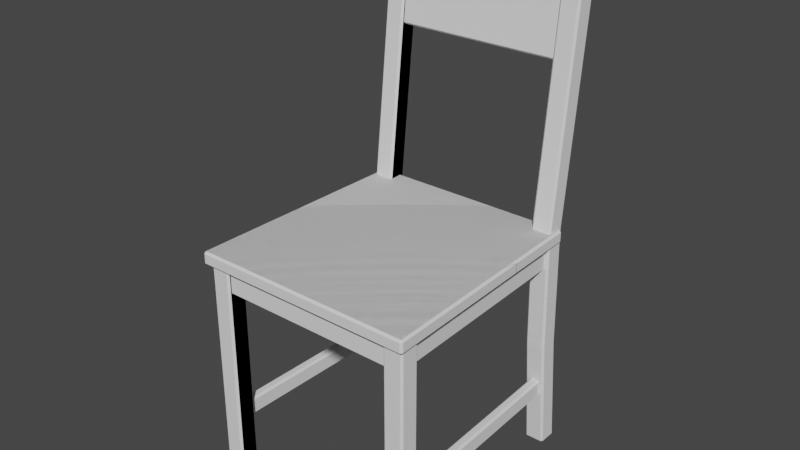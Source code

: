 # Source: chair-box.blend  (saved by Blender 2.80.41; exported with 4.5.12 LTS)
import bpy
from mathutils import Matrix  # noqa: F401  (used for matrix-valued properties, if any)

bpy.ops.wm.read_factory_settings(use_empty=True)
scene = bpy.context.scene
scene.name = 'Scene'

# ---- collections
col_collection_2 = bpy.data.collections.new('Collection 2'); scene.collection.children.link(col_collection_2)
col_collection_2_001 = bpy.data.collections.new('Collection 2.001'); scene.collection.children.link(col_collection_2_001)

# ---- world
world_world = bpy.data.worlds.new('World'); scene.world = world_world
world_world.color = (0.05088, 0.05088, 0.05088)
world_world.use_sun_shadow = False
world_world.sun_shadow_jitter_overblur = 0.0

# ---- meshes
me_cube_024 = bpy.data.meshes.new('Cube.024')
me_cube_024.from_pydata([(-0.02, 0.004989, -0.5), (-0.02, 0.03623, 0.5), (-0.02, 0.04499, -0.5), (-0.02, 0.07623, 0.5), (0.02, 0.004989, -0.5), (0.02, 0.03623, 0.5), (0.02, 0.04499, -0.5), (0.02, 0.07623, 0.5), (-0.02, -0.02, -0.02143), (-0.02, 0.02, -0.02143), (0.02, 0.02, -0.02143), (0.02, -0.02, -0.02143), (-0.02, 0.02, -0.04554), (0.02, 0.02, -0.04554), (0.02, -0.02, -0.04554), (-0.02, -0.02, -0.04554), (-0.02, 0.02535, -0.2656), (0.02, 0.02535, -0.2656), (0.02, -0.01465, -0.2656), (-0.02, -0.01465, -0.2656)], [], [(8, 1, 3, 9), (9, 3, 7, 10), (10, 7, 5, 11), (11, 5, 1, 8), (2, 6, 4, 0), (7, 3, 1, 5), (14, 11, 8, 15), (13, 10, 11, 14), (12, 9, 10, 13), (15, 8, 9, 12), (19, 15, 12, 16), (16, 12, 13, 17), (17, 13, 14, 18), (18, 14, 15, 19), (4, 18, 19, 0), (6, 17, 18, 4), (2, 16, 17, 6), (0, 19, 16, 2)])
_uv = me_cube_024.uv_layers.new(name='UVMap')
_uv.uv.foreach_set('vector', [0.4946, 0.0, 0.625, 0.0, 0.625, 0.25, 0.4946, 0.25, 0.4946, 0.25, 0.625, 0.25, 0.625, 0.5, 0.4946, 0.5, 0.4946, 0.5, 0.625, 0.5, 0.625, 0.75, 0.4946, 0.75, 0.4946, 0.75, 0.625, 0.75, 0.625, 1.0, 0.4946, 1.0, 0.125, 0.5, 0.375, 0.5, 0.375, 0.75, 0.125, 0.75, 0.625, 0.5, 0.875, 0.5, 0.875, 0.75, 0.625, 0.75, 0.4886, 0.75, 0.4946, 0.75, 0.4946, 1.0, 0.4886, 1.0, 0.4886, 0.5, 0.4946, 0.5, 0.4946, 0.75, 0.4886, 0.75, 0.4886, 0.25, 0.4946, 0.25, 0.4946, 0.5, 0.4886, 0.5, 0.4886, 0.0, 0.4946, 0.0, 0.4946, 0.25, 0.4886, 0.25, 0.4336, 0.0, 0.4886, 0.0, 0.4886, 0.25, 0.4336, 0.25, 0.4336, 0.25, 0.4886, 0.25, 0.4886, 0.5, 0.4336, 0.5, 0.4336, 0.5, 0.4886, 0.5, 0.4886, 0.75, 0.4336, 0.75, 0.4336, 0.75, 0.4886, 0.75, 0.4886, 1.0, 0.4336, 1.0, 0.375, 0.75, 0.4336, 0.75, 0.4336, 1.0, 0.375, 1.0, 0.375, 0.5, 0.4336, 0.5, 0.4336, 0.75, 0.375, 0.75, 0.375, 0.25, 0.4336, 0.25, 0.4336, 0.5, 0.375, 0.5, 0.375, 0.0, 0.4336, 0.0, 0.4336, 0.25, 0.375, 0.25])
me_cube_024.use_remesh_preserve_volume = False
me_cube_024.use_remesh_preserve_attributes = False
me_cube_024.use_mirror_vertex_groups = False
me_cube_024.update()
me_cube_025 = bpy.data.meshes.new('Cube.025')
me_cube_025.from_pydata([(0.1781, -0.2256, 0.0002555), (0.1781, -0.2256, 0.4603), (0.1781, -0.1856, 0.0002555), (0.1781, -0.1856, 0.4603), (0.2181, -0.2256, 0.0002555), (0.2181, -0.2256, 0.4603), (0.2181, -0.1856, 0.0002555), (0.2181, -0.1856, 0.4603)], [], [(0, 1, 3, 2), (2, 3, 7, 6), (6, 7, 5, 4), (4, 5, 1, 0), (2, 6, 4, 0), (7, 3, 1, 5)])
_uv = me_cube_025.uv_layers.new(name='UVMap')
_uv.uv.foreach_set('vector', [0.375, 0.0, 0.625, 0.0, 0.625, 0.25, 0.375, 0.25, 0.375, 0.25, 0.625, 0.25, 0.625, 0.5, 0.375, 0.5, 0.375, 0.5, 0.625, 0.5, 0.625, 0.75, 0.375, 0.75, 0.375, 0.75, 0.625, 0.75, 0.625, 1.0, 0.375, 1.0, 0.125, 0.5, 0.375, 0.5, 0.375, 0.75, 0.125, 0.75, 0.625, 0.5, 0.875, 0.5, 0.875, 0.75, 0.625, 0.75])
me_cube_025.use_remesh_preserve_volume = False
me_cube_025.use_remesh_preserve_attributes = False
me_cube_025.use_mirror_vertex_groups = False
me_cube_025.update()
me_cube_026 = bpy.data.meshes.new('Cube.026')
me_cube_026.from_pydata([(-0.02, -0.02, -0.23), (-0.02, -0.02, 0.23), (-0.02, 0.02, -0.23), (-0.02, 0.02, 0.23), (0.02, -0.02, -0.23), (0.02, -0.02, 0.23), (0.02, 0.02, -0.23), (0.02, 0.02, 0.23)], [], [(0, 1, 3, 2), (2, 3, 7, 6), (6, 7, 5, 4), (4, 5, 1, 0), (2, 6, 4, 0), (7, 3, 1, 5)])
_uv = me_cube_026.uv_layers.new(name='UVMap')
_uv.uv.foreach_set('vector', [0.375, 0.0, 0.625, 0.0, 0.625, 0.25, 0.375, 0.25, 0.375, 0.25, 0.625, 0.25, 0.625, 0.5, 0.375, 0.5, 0.375, 0.5, 0.625, 0.5, 0.625, 0.75, 0.375, 0.75, 0.375, 0.75, 0.625, 0.75, 0.625, 1.0, 0.375, 1.0, 0.125, 0.5, 0.375, 0.5, 0.375, 0.75, 0.125, 0.75, 0.625, 0.5, 0.875, 0.5, 0.875, 0.75, 0.625, 0.75])
me_cube_026.use_remesh_preserve_volume = False
me_cube_026.use_remesh_preserve_attributes = False
me_cube_026.use_mirror_vertex_groups = False
me_cube_026.update()
me_cube_027 = bpy.data.meshes.new('Cube.027')
me_cube_027.from_pydata([(0.1689, 0.2272, 0.0001319), (0.1689, 0.2585, 1.0), (0.1689, 0.2672, 0.0001319), (0.1689, 0.2985, 1.0), (0.2089, 0.2272, 0.0001319), (0.2089, 0.2585, 1.0), (0.2089, 0.2672, 0.0001319), (0.2089, 0.2985, 1.0), (0.1689, 0.2023, 0.4787), (0.1689, 0.2423, 0.4787), (0.2089, 0.2423, 0.4787), (0.2089, 0.2023, 0.4787), (0.1689, 0.2423, 0.4546), (0.2089, 0.2423, 0.4546), (0.2089, 0.2023, 0.4546), (0.1689, 0.2023, 0.4546), (0.1689, 0.2476, 0.2345), (0.2089, 0.2476, 0.2345), (0.2089, 0.2076, 0.2345), (0.1689, 0.2076, 0.2345)], [], [(8, 1, 3, 9), (9, 3, 7, 10), (10, 7, 5, 11), (11, 5, 1, 8), (2, 6, 4, 0), (7, 3, 1, 5), (14, 11, 8, 15), (13, 10, 11, 14), (12, 9, 10, 13), (15, 8, 9, 12), (19, 15, 12, 16), (16, 12, 13, 17), (17, 13, 14, 18), (18, 14, 15, 19), (4, 18, 19, 0), (6, 17, 18, 4), (2, 16, 17, 6), (0, 19, 16, 2)])
_uv = me_cube_027.uv_layers.new(name='UVMap')
_uv.uv.foreach_set('vector', [0.4946, 0.0, 0.625, 0.0, 0.625, 0.25, 0.4946, 0.25, 0.4946, 0.25, 0.625, 0.25, 0.625, 0.5, 0.4946, 0.5, 0.4946, 0.5, 0.625, 0.5, 0.625, 0.75, 0.4946, 0.75, 0.4946, 0.75, 0.625, 0.75, 0.625, 1.0, 0.4946, 1.0, 0.125, 0.5, 0.375, 0.5, 0.375, 0.75, 0.125, 0.75, 0.625, 0.5, 0.875, 0.5, 0.875, 0.75, 0.625, 0.75, 0.4886, 0.75, 0.4946, 0.75, 0.4946, 1.0, 0.4886, 1.0, 0.4886, 0.5, 0.4946, 0.5, 0.4946, 0.75, 0.4886, 0.75, 0.4886, 0.25, 0.4946, 0.25, 0.4946, 0.5, 0.4886, 0.5, 0.4886, 0.0, 0.4946, 0.0, 0.4946, 0.25, 0.4886, 0.25, 0.4336, 0.0, 0.4886, 0.0, 0.4886, 0.25, 0.4336, 0.25, 0.4336, 0.25, 0.4886, 0.25, 0.4886, 0.5, 0.4336, 0.5, 0.4336, 0.5, 0.4886, 0.5, 0.4886, 0.75, 0.4336, 0.75, 0.4336, 0.75, 0.4886, 0.75, 0.4886, 1.0, 0.4336, 1.0, 0.375, 0.75, 0.4336, 0.75, 0.4336, 1.0, 0.375, 1.0, 0.375, 0.5, 0.4336, 0.5, 0.4336, 0.75, 0.375, 0.75, 0.375, 0.25, 0.4336, 0.25, 0.4336, 0.5, 0.375, 0.5, 0.375, 0.0, 0.4336, 0.0, 0.4336, 0.25, 0.375, 0.25])
me_cube_027.use_remesh_preserve_volume = False
me_cube_027.use_remesh_preserve_attributes = False
me_cube_027.use_mirror_vertex_groups = False
me_cube_027.update()
me_cube_028 = bpy.data.meshes.new('Cube.028')
me_cube_028.from_pydata([(-0.225, -0.235, 0.4534), (-0.225, -0.235, 0.48), (-0.2118, 0.235, 0.4534), (-0.2118, 0.235, 0.48), (0.225, -0.235, 0.4534), (0.225, -0.235, 0.48), (0.2118, 0.235, 0.4534), (0.2118, 0.235, 0.48)], [], [(0, 1, 3, 2), (2, 3, 7, 6), (6, 7, 5, 4), (4, 5, 1, 0), (2, 6, 4, 0), (7, 3, 1, 5)])
_uv = me_cube_028.uv_layers.new(name='UVMap')
_uv.uv.foreach_set('vector', [0.375, 0.0, 0.625, 0.0, 0.625, 0.25, 0.375, 0.25, 0.375, 0.25, 0.625, 0.25, 0.625, 0.5, 0.375, 0.5, 0.375, 0.5, 0.625, 0.5, 0.625, 0.75, 0.375, 0.75, 0.375, 0.75, 0.625, 0.75, 0.625, 1.0, 0.375, 1.0, 0.125, 0.5, 0.375, 0.5, 0.375, 0.75, 0.125, 0.75, 0.625, 0.5, 0.875, 0.5, 0.875, 0.75, 0.625, 0.75])
me_cube_028.use_remesh_preserve_volume = False
me_cube_028.use_remesh_preserve_attributes = False
me_cube_028.use_mirror_vertex_groups = False
me_cube_028.update()
me_cube_029 = bpy.data.meshes.new('Cube.029')
me_cube_029.from_pydata([(-0.1867, -0.0141, 0.8453), (-0.1867, -0.0141, 0.8986), (-0.1758, 0.0141, 0.8453), (-0.1758, 0.0141, 0.8986), (0.1867, -0.0141, 0.8453), (0.1867, -0.0141, 0.8986), (0.1758, 0.0141, 0.8453), (0.1758, 0.0141, 0.8986)], [], [(0, 1, 3, 2), (2, 3, 7, 6), (6, 7, 5, 4), (4, 5, 1, 0), (2, 6, 4, 0), (7, 3, 1, 5)])
_uv = me_cube_029.uv_layers.new(name='UVMap')
_uv.uv.foreach_set('vector', [0.375, 0.0, 0.625, 0.0, 0.625, 0.25, 0.375, 0.25, 0.375, 0.25, 0.625, 0.25, 0.625, 0.5, 0.375, 0.5, 0.375, 0.5, 0.625, 0.5, 0.625, 0.75, 0.375, 0.75, 0.375, 0.75, 0.625, 0.75, 0.625, 1.0, 0.375, 1.0, 0.125, 0.5, 0.375, 0.5, 0.375, 0.75, 0.125, 0.75, 0.625, 0.5, 0.875, 0.5, 0.875, 0.75, 0.625, 0.75])
me_cube_029.use_remesh_preserve_volume = False
me_cube_029.use_remesh_preserve_attributes = False
me_cube_029.use_mirror_vertex_groups = False
me_cube_029.update()
me_cube_030 = bpy.data.meshes.new('Cube.030')
me_cube_030.from_pydata([(-0.1867, -0.0141, 0.8453), (-0.1867, -0.0141, 0.8986), (-0.1758, 0.0141, 0.8453), (-0.1758, 0.0141, 0.8986), (0.1867, -0.0141, 0.8453), (0.1867, -0.0141, 0.8986), (0.1758, 0.0141, 0.8453), (0.1758, 0.0141, 0.8986)], [], [(0, 1, 3, 2), (2, 3, 7, 6), (6, 7, 5, 4), (4, 5, 1, 0), (2, 6, 4, 0), (7, 3, 1, 5)])
_uv = me_cube_030.uv_layers.new(name='UVMap')
_uv.uv.foreach_set('vector', [0.375, 0.0, 0.625, 0.0, 0.625, 0.25, 0.375, 0.25, 0.375, 0.25, 0.625, 0.25, 0.625, 0.5, 0.375, 0.5, 0.375, 0.5, 0.625, 0.5, 0.625, 0.75, 0.375, 0.75, 0.375, 0.75, 0.625, 0.75, 0.625, 1.0, 0.375, 1.0, 0.125, 0.5, 0.375, 0.5, 0.375, 0.75, 0.125, 0.75, 0.625, 0.5, 0.875, 0.5, 0.875, 0.75, 0.625, 0.75])
me_cube_030.use_remesh_preserve_volume = False
me_cube_030.use_remesh_preserve_attributes = False
me_cube_030.use_mirror_vertex_groups = False
me_cube_030.update()
me_cube_031 = bpy.data.meshes.new('Cube.031')
me_cube_031.from_pydata([(-0.1867, -0.02204, -0.07805), (-0.1867, -0.005734, 0.08089), (-0.1758, 0.006015, -0.08092), (-0.1758, 0.02232, 0.07801), (0.1867, -0.02204, -0.07805), (0.1867, -0.005734, 0.08089), (0.1758, 0.006015, -0.08092), (0.1758, 0.02232, 0.07801)], [], [(0, 1, 3, 2), (2, 3, 7, 6), (6, 7, 5, 4), (4, 5, 1, 0), (2, 6, 4, 0), (7, 3, 1, 5)])
_uv = me_cube_031.uv_layers.new(name='UVMap')
_uv.uv.foreach_set('vector', [0.375, 0.0, 0.625, 0.0, 0.625, 0.25, 0.375, 0.25, 0.375, 0.25, 0.625, 0.25, 0.625, 0.5, 0.375, 0.5, 0.375, 0.5, 0.625, 0.5, 0.625, 0.75, 0.375, 0.75, 0.375, 0.75, 0.625, 0.75, 0.625, 1.0, 0.375, 1.0, 0.125, 0.5, 0.375, 0.5, 0.375, 0.75, 0.125, 0.75, 0.625, 0.5, 0.875, 0.5, 0.875, 0.75, 0.625, 0.75])
me_cube_031.use_remesh_preserve_volume = False
me_cube_031.use_remesh_preserve_attributes = False
me_cube_031.use_mirror_vertex_groups = False
me_cube_031.update()
me_cube_032 = bpy.data.meshes.new('Cube.032')
me_cube_032.from_pydata([(0.01968, -0.2151, 0.8453), (0.01968, -0.2151, 0.8986), (-0.008844, -0.2032, 0.8453), (-0.008844, -0.2032, 0.8986), (0.008518, 0.2158, 0.8453), (0.008518, 0.2158, 0.8986), (-0.01935, 0.2025, 0.8453), (-0.01935, 0.2025, 0.8986)], [], [(0, 1, 3, 2), (2, 3, 7, 6), (6, 7, 5, 4), (4, 5, 1, 0), (2, 6, 4, 0), (7, 3, 1, 5)])
_uv = me_cube_032.uv_layers.new(name='UVMap')
_uv.uv.foreach_set('vector', [0.375, 0.0, 0.625, 0.0, 0.625, 0.25, 0.375, 0.25, 0.375, 0.25, 0.625, 0.25, 0.625, 0.5, 0.375, 0.5, 0.375, 0.5, 0.625, 0.5, 0.625, 0.75, 0.375, 0.75, 0.375, 0.75, 0.625, 0.75, 0.625, 1.0, 0.375, 1.0, 0.125, 0.5, 0.375, 0.5, 0.375, 0.75, 0.125, 0.75, 0.625, 0.5, 0.875, 0.5, 0.875, 0.75, 0.625, 0.75])
me_cube_032.use_remesh_preserve_volume = False
me_cube_032.use_remesh_preserve_attributes = False
me_cube_032.use_mirror_vertex_groups = False
me_cube_032.update()
me_cube_033 = bpy.data.meshes.new('Cube.033')
me_cube_033.from_pydata([(-0.01968, -0.2151, 0.8453), (-0.01968, -0.2151, 0.8986), (0.008844, -0.2032, 0.8453), (0.008844, -0.2032, 0.8986), (-0.008518, 0.2158, 0.8453), (-0.008518, 0.2158, 0.8986), (0.01935, 0.2025, 0.8453), (0.01935, 0.2025, 0.8986)], [], [(0, 1, 3, 2), (2, 3, 7, 6), (6, 7, 5, 4), (4, 5, 1, 0), (2, 6, 4, 0), (7, 3, 1, 5)])
_uv = me_cube_033.uv_layers.new(name='UVMap')
_uv.uv.foreach_set('vector', [0.375, 0.0, 0.625, 0.0, 0.625, 0.25, 0.375, 0.25, 0.375, 0.25, 0.625, 0.25, 0.625, 0.5, 0.375, 0.5, 0.375, 0.5, 0.625, 0.5, 0.625, 0.75, 0.375, 0.75, 0.375, 0.75, 0.625, 0.75, 0.625, 1.0, 0.375, 1.0, 0.125, 0.5, 0.375, 0.5, 0.375, 0.75, 0.125, 0.75, 0.625, 0.5, 0.875, 0.5, 0.875, 0.75, 0.625, 0.75])
me_cube_033.use_remesh_preserve_volume = False
me_cube_033.use_remesh_preserve_attributes = False
me_cube_033.use_mirror_vertex_groups = False
me_cube_033.update()
me_cube_034 = bpy.data.meshes.new('Cube.034')
me_cube_034.from_pydata([(0.01604, -0.231, -0.01803), (0.01604, -0.231, 0.01803), (-0.003717, -0.2184, -0.01803), (-0.003717, -0.2184, 0.01803), (0.003145, 0.232, -0.01803), (0.003145, 0.232, 0.01803), (-0.01586, 0.2174, -0.01803), (-0.01586, 0.2174, 0.01803)], [], [(0, 1, 3, 2), (2, 3, 7, 6), (6, 7, 5, 4), (4, 5, 1, 0), (2, 6, 4, 0), (7, 3, 1, 5)])
_uv = me_cube_034.uv_layers.new(name='UVMap')
_uv.uv.foreach_set('vector', [0.375, 0.0, 0.625, 0.0, 0.625, 0.25, 0.375, 0.25, 0.375, 0.25, 0.625, 0.25, 0.625, 0.5, 0.375, 0.5, 0.375, 0.5, 0.625, 0.5, 0.625, 0.75, 0.375, 0.75, 0.375, 0.75, 0.625, 0.75, 0.625, 1.0, 0.375, 1.0, 0.125, 0.5, 0.375, 0.5, 0.375, 0.75, 0.125, 0.75, 0.625, 0.5, 0.875, 0.5, 0.875, 0.75, 0.625, 0.75])
me_cube_034.use_remesh_preserve_volume = False
me_cube_034.use_remesh_preserve_attributes = False
me_cube_034.use_mirror_vertex_groups = False
me_cube_034.update()
me_cube_035 = bpy.data.meshes.new('Cube.035')
me_cube_035.from_pydata([(-0.01585, -0.231, -0.01803), (-0.01585, -0.231, 0.01803), (0.003899, -0.2184, -0.01803), (0.003899, -0.2184, 0.01803), (-0.003338, 0.2319, -0.01803), (-0.003338, 0.2319, 0.01803), (0.01568, 0.2174, -0.01803), (0.01568, 0.2174, 0.01803)], [], [(0, 1, 3, 2), (2, 3, 7, 6), (6, 7, 5, 4), (4, 5, 1, 0), (2, 6, 4, 0), (7, 3, 1, 5)])
_uv = me_cube_035.uv_layers.new(name='UVMap')
_uv.uv.foreach_set('vector', [0.375, 0.0, 0.625, 0.0, 0.625, 0.25, 0.375, 0.25, 0.375, 0.25, 0.625, 0.25, 0.625, 0.5, 0.375, 0.5, 0.375, 0.5, 0.625, 0.5, 0.625, 0.75, 0.375, 0.75, 0.375, 0.75, 0.625, 0.75, 0.625, 1.0, 0.375, 1.0, 0.125, 0.5, 0.375, 0.5, 0.375, 0.75, 0.125, 0.75, 0.625, 0.5, 0.875, 0.5, 0.875, 0.75, 0.625, 0.75])
me_cube_035.use_remesh_preserve_volume = False
me_cube_035.use_remesh_preserve_attributes = False
me_cube_035.use_mirror_vertex_groups = False
me_cube_035.update()
me_cube_010 = bpy.data.meshes.new('Cube.010')
me_cube_010.from_pydata([(0.01552, -0.209, 0.8453), (0.01957, -0.2111, 0.8493), (0.01598, -0.2136, 0.8493), (0.01957, -0.2111, 0.8946), (0.01552, -0.209, 0.8986), (0.01598, -0.2136, 0.8946), (-0.004913, -0.2005, 0.8453), (-0.005152, -0.2048, 0.8493), (-0.008948, -0.1992, 0.8493), (-0.004913, -0.2005, 0.8986), (-0.008948, -0.1992, 0.8946), (-0.005152, -0.2048, 0.8946), (0.004679, 0.2096, 0.8453), (0.00491, 0.2141, 0.8493), (0.008621, 0.2118, 0.8493), (0.004679, 0.2096, 0.8986), (0.008621, 0.2118, 0.8946), (0.00491, 0.2141, 0.8946), (-0.01528, 0.2, 0.8453), (-0.01925, 0.1985, 0.8493), (-0.01574, 0.2042, 0.8493), (-0.01528, 0.2, 0.8986), (-0.01574, 0.2042, 0.8946), (-0.01925, 0.1985, 0.8946), (-0.3951, 0.2223, 0.4459), (-0.3911, 0.2226, 0.4419), (-0.3911, 0.2183, 0.4459), (-0.3911, 0.2494, 1.438), (-0.3911, 0.2539, 1.442), (-0.3951, 0.2535, 1.438), (-0.3911, 0.2546, 0.4419), (-0.3951, 0.2543, 0.4459), (-0.3911, 0.2583, 0.4459), (-0.3951, 0.2854, 1.438), (-0.3911, 0.2859, 1.442), (-0.3911, 0.2894, 1.438), (-0.3591, 0.2226, 0.4419), (-0.3551, 0.2223, 0.4459), (-0.3591, 0.2183, 0.4459), (-0.3551, 0.2535, 1.438), (-0.3591, 0.2539, 1.442), (-0.3591, 0.2494, 1.438), (-0.3591, 0.2546, 0.4419), (-0.3591, 0.2583, 0.4459), (-0.3551, 0.2543, 0.4459), (-0.3591, 0.2894, 1.438), (-0.3591, 0.2859, 1.442), (-0.3551, 0.2854, 1.438), (-0.3951, 0.1981, 0.9245), (-0.3951, 0.1976, 0.9165), (-0.3911, 0.1936, 0.9165), (-0.3911, 0.1941, 0.9244), (-0.3951, 0.2301, 0.9245), (-0.3911, 0.2341, 0.9244), (-0.3911, 0.2336, 0.9165), (-0.3951, 0.2296, 0.9165), (-0.3591, 0.2341, 0.9244), (-0.3551, 0.2301, 0.9245), (-0.3551, 0.2296, 0.9165), (-0.3591, 0.2336, 0.9165), (-0.3551, 0.1981, 0.9245), (-0.3591, 0.1941, 0.9244), (-0.3591, 0.1936, 0.9165), (-0.3551, 0.1976, 0.9165), (-0.3911, 0.2336, 0.9004), (-0.3911, 0.2337, 0.8924), (-0.3951, 0.2297, 0.8924), (-0.3951, 0.2296, 0.9004), (-0.3551, 0.2296, 0.9004), (-0.3551, 0.2297, 0.8924), (-0.3591, 0.2337, 0.8924), (-0.3591, 0.2336, 0.9004), (-0.3591, 0.1936, 0.9004), (-0.3591, 0.1937, 0.8924), (-0.3551, 0.1977, 0.8924), (-0.3551, 0.1976, 0.9004), (-0.3911, 0.1936, 0.9004), (-0.3951, 0.1976, 0.9004), (-0.3951, 0.1977, 0.8924), (-0.3911, 0.1937, 0.8924), (-0.3951, 0.2353, 0.6723), (-0.3951, 0.2349, 0.6803), (-0.3911, 0.2389, 0.6803), (-0.3911, 0.2393, 0.6723), (-0.3591, 0.2393, 0.6723), (-0.3591, 0.2389, 0.6803), (-0.3551, 0.2349, 0.6803), (-0.3551, 0.2353, 0.6723), (-0.3551, 0.2034, 0.6723), (-0.3551, 0.2029, 0.6803), (-0.3591, 0.1989, 0.6803), (-0.3591, 0.1993, 0.6723), (-0.3951, 0.2029, 0.6803), (-0.3951, 0.2034, 0.6723), (-0.3911, 0.1993, 0.6723), (-0.3911, 0.1989, 0.6803), (-0.006994, -0.2302, 0.442), (-0.006994, -0.2342, 0.446), (-0.01099, -0.2302, 0.446), (-0.006994, -0.2342, 0.898), (-0.006994, -0.2302, 0.902), (-0.01099, -0.2302, 0.898), (-0.006994, -0.1982, 0.442), (-0.01099, -0.1982, 0.446), (-0.006994, -0.1942, 0.446), (-0.006994, -0.1982, 0.902), (-0.006994, -0.1942, 0.898), (-0.01099, -0.1982, 0.898), (0.02501, -0.2302, 0.442), (0.02901, -0.2302, 0.446), (0.02501, -0.2342, 0.446), (0.02501, -0.2302, 0.902), (0.02501, -0.2342, 0.898), (0.02901, -0.2302, 0.898), (0.02501, -0.1982, 0.442), (0.02501, -0.1942, 0.446), (0.02901, -0.1982, 0.446), (0.02501, -0.1982, 0.902), (0.02901, -0.1982, 0.898), (0.02501, -0.1942, 0.898), (-0.3997, -0.2302, 0.442), (-0.3997, -0.2342, 0.446), (-0.4037, -0.2302, 0.446), (-0.3997, -0.2342, 0.898), (-0.3997, -0.2302, 0.902), (-0.4037, -0.2302, 0.898), (-0.3997, -0.1982, 0.442), (-0.4037, -0.1982, 0.446), (-0.3997, -0.1942, 0.446), (-0.3997, -0.1982, 0.902), (-0.3997, -0.1942, 0.898), (-0.4037, -0.1982, 0.898), (-0.3677, -0.2302, 0.442), (-0.3637, -0.2302, 0.446), (-0.3677, -0.2342, 0.446), (-0.3677, -0.2302, 0.902), (-0.3677, -0.2342, 0.898), (-0.3637, -0.2302, 0.898), (-0.3677, -0.1982, 0.442), (-0.3677, -0.1942, 0.446), (-0.3637, -0.1982, 0.446), (-0.3677, -0.1982, 0.902), (-0.3637, -0.1982, 0.898), (-0.3677, -0.1942, 0.898), (-0.02293, 0.2223, 0.4459), (-0.01893, 0.2226, 0.4419), (-0.01893, 0.2183, 0.4459), (-0.01893, 0.2494, 1.438), (-0.01893, 0.2539, 1.442), (-0.02293, 0.2535, 1.438), (-0.01893, 0.2546, 0.4419), (-0.02293, 0.2543, 0.4459), (-0.01893, 0.2583, 0.4459), (-0.02293, 0.2854, 1.438), (-0.01893, 0.2859, 1.442), (-0.01893, 0.2894, 1.438), (0.01307, 0.2226, 0.4419), (0.01707, 0.2223, 0.4459), (0.01307, 0.2183, 0.4459), (0.01707, 0.2535, 1.438), (0.01307, 0.2539, 1.442), (0.01307, 0.2494, 1.438), (0.01307, 0.2546, 0.4419), (0.01307, 0.2583, 0.4459), (0.01707, 0.2543, 0.4459), (0.01307, 0.2894, 1.438), (0.01307, 0.2859, 1.442), (0.01707, 0.2854, 1.438), (-0.02293, 0.1981, 0.9245), (-0.02293, 0.1976, 0.9165), (-0.01893, 0.1936, 0.9165), (-0.01893, 0.1941, 0.9244), (-0.02293, 0.2301, 0.9245), (-0.01893, 0.2341, 0.9244), (-0.01893, 0.2336, 0.9165), (-0.02293, 0.2296, 0.9165), (0.01307, 0.2341, 0.9244), (0.01707, 0.2301, 0.9245), (0.01707, 0.2296, 0.9165), (0.01307, 0.2336, 0.9165), (0.01707, 0.1981, 0.9245), (0.01307, 0.1941, 0.9244), (0.01307, 0.1936, 0.9165), (0.01707, 0.1976, 0.9165), (-0.01893, 0.2336, 0.9004), (-0.01893, 0.2337, 0.8924), (-0.02293, 0.2297, 0.8924), (-0.02293, 0.2296, 0.9004), (0.01707, 0.2296, 0.9004), (0.01707, 0.2297, 0.8924), (0.01307, 0.2337, 0.8924), (0.01307, 0.2336, 0.9004), (0.01307, 0.1936, 0.9004), (0.01307, 0.1937, 0.8924), (0.01707, 0.1977, 0.8924), (0.01707, 0.1976, 0.9004), (-0.01893, 0.1936, 0.9004), (-0.02293, 0.1976, 0.9004), (-0.02293, 0.1977, 0.8924), (-0.01893, 0.1937, 0.8924), (-0.02293, 0.2353, 0.6723), (-0.02293, 0.2349, 0.6803), (-0.01893, 0.2389, 0.6803), (-0.01893, 0.2393, 0.6723), (0.01307, 0.2393, 0.6723), (0.01307, 0.2389, 0.6803), (0.01707, 0.2349, 0.6803), (0.01707, 0.2353, 0.6723), (0.01707, 0.2034, 0.6723), (0.01707, 0.2029, 0.6803), (0.01307, 0.1989, 0.6803), (0.01307, 0.1993, 0.6723), (-0.02293, 0.2029, 0.6803), (-0.02293, 0.2034, 0.6723), (-0.01893, 0.1993, 0.6723), (-0.01893, 0.1989, 0.6803), (-0.41, -0.2396, 0.8952), (-0.4101, -0.2436, 0.8992), (-0.414, -0.2396, 0.8992), (-0.4101, -0.2436, 0.9178), (-0.41, -0.2396, 0.9218), (-0.414, -0.2396, 0.9178), (-0.3971, 0.2224, 0.8952), (-0.4011, 0.2224, 0.8992), (-0.397, 0.2264, 0.8992), (-0.3971, 0.2224, 0.9218), (-0.397, 0.2264, 0.9178), (-0.4011, 0.2224, 0.9178), (0.03177, -0.2396, 0.8952), (0.03577, -0.2396, 0.8992), (0.03188, -0.2436, 0.8992), (0.03177, -0.2396, 0.9218), (0.03188, -0.2436, 0.9178), (0.03577, -0.2396, 0.9178), (0.01882, 0.2224, 0.8952), (0.01871, 0.2264, 0.8992), (0.02282, 0.2224, 0.8992), (0.01882, 0.2224, 0.9218), (0.02282, 0.2224, 0.9178), (0.01871, 0.2264, 0.9178), (-0.37, -0.224, 0.8453), (-0.3719, -0.228, 0.8493), (-0.3744, -0.2242, 0.8493), (-0.3719, -0.228, 0.8946), (-0.37, -0.224, 0.8986), (-0.3744, -0.2242, 0.8946), (-0.3622, -0.2038, 0.8453), (-0.3664, -0.2035, 0.8493), (-0.3609, -0.1998, 0.8493), (-0.3622, -0.2038, 0.8986), (-0.3609, -0.1998, 0.8946), (-0.3664, -0.2035, 0.8946), (-0.008211, -0.224, 0.8453), (-0.003817, -0.2242, 0.8493), (-0.006371, -0.228, 0.8493), (-0.008211, -0.224, 0.8986), (-0.006371, -0.228, 0.8946), (-0.003817, -0.2242, 0.8946), (-0.01604, -0.2038, 0.8453), (-0.0173, -0.1998, 0.8493), (-0.01186, -0.2035, 0.8493), (-0.01604, -0.2038, 0.8986), (-0.01186, -0.2035, 0.8946), (-0.0173, -0.1998, 0.8946), (-0.37, 0.1964, 0.8453), (-0.3719, 0.1924, 0.8493), (-0.3744, 0.1961, 0.8493), (-0.3719, 0.1924, 0.8946), (-0.37, 0.1964, 0.8986), (-0.3744, 0.1961, 0.8946), (-0.3622, 0.2166, 0.8453), (-0.3664, 0.2168, 0.8493), (-0.3609, 0.2206, 0.8493), (-0.3622, 0.2166, 0.8986), (-0.3609, 0.2206, 0.8946), (-0.3664, 0.2168, 0.8946), (-0.008211, 0.1964, 0.8453), (-0.003817, 0.1961, 0.8493), (-0.006371, 0.1924, 0.8493), (-0.008211, 0.1964, 0.8986), (-0.006371, 0.1924, 0.8946), (-0.003817, 0.1961, 0.8946), (-0.01604, 0.2166, 0.8453), (-0.0173, 0.2206, 0.8493), (-0.01186, 0.2168, 0.8493), (-0.01604, 0.2166, 0.8986), (-0.01186, 0.2168, 0.8946), (-0.0173, 0.2206, 0.8946), (-0.37, 0.2375, 1.229), (-0.3719, 0.2339, 1.233), (-0.3744, 0.2377, 1.233), (-0.3719, 0.2494, 1.384), (-0.37, 0.2538, 1.388), (-0.3744, 0.2531, 1.384), (-0.3622, 0.2576, 1.227), (-0.3664, 0.2583, 1.231), (-0.3609, 0.262, 1.23), (-0.3622, 0.2739, 1.386), (-0.3609, 0.2775, 1.381), (-0.3664, 0.2738, 1.382), (-0.008211, 0.2375, 1.229), (-0.003817, 0.2377, 1.233), (-0.006371, 0.2339, 1.233), (-0.008211, 0.2538, 1.388), (-0.006371, 0.2494, 1.384), (-0.003817, 0.2531, 1.384), (-0.01604, 0.2576, 1.227), (-0.0173, 0.262, 1.23), (-0.01186, 0.2583, 1.231), (-0.01604, 0.2739, 1.386), (-0.01186, 0.2738, 1.382), (-0.0173, 0.2775, 1.381), (-0.3949, -0.209, 0.8453), (-0.399, -0.2111, 0.8493), (-0.3954, -0.2136, 0.8493), (-0.399, -0.2111, 0.8946), (-0.3949, -0.209, 0.8986), (-0.3954, -0.2136, 0.8946), (-0.3745, -0.2005, 0.8453), (-0.3742, -0.2048, 0.8493), (-0.3704, -0.1992, 0.8493), (-0.3745, -0.2005, 0.8986), (-0.3704, -0.1992, 0.8946), (-0.3742, -0.2048, 0.8946), (-0.3841, 0.2096, 0.8453), (-0.3843, 0.2141, 0.8493), (-0.388, 0.2118, 0.8493), (-0.3841, 0.2096, 0.8986), (-0.388, 0.2118, 0.8946), (-0.3843, 0.2141, 0.8946), (-0.3641, 0.2, 0.8453), (-0.3601, 0.1985, 0.8493), (-0.3636, 0.2042, 0.8493), (-0.3641, 0.2, 0.8986), (-0.3636, 0.2042, 0.8946), (-0.3601, 0.1985, 0.8946), (0.01536, -0.2146, 0.5586), (0.01946, -0.218, 0.5626), (0.01619, -0.2199, 0.5626), (0.01946, -0.218, 0.5907), (0.01536, -0.2146, 0.5947), (0.01619, -0.2199, 0.5907), (0.003745, -0.2072, 0.5586), (0.003183, -0.2116, 0.5626), (-0.0003053, -0.2055, 0.5626), (0.003745, -0.2072, 0.5947), (-0.0003053, -0.2055, 0.5907), (0.003183, -0.2116, 0.5907), (0.002888, 0.2329, 0.5586), (0.003492, 0.2384, 0.5626), (0.006779, 0.2369, 0.5626), (0.002888, 0.2329, 0.5947), (0.006779, 0.2369, 0.5907), (0.003492, 0.2384, 0.5907), (-0.008284, 0.2244, 0.5586), (-0.01223, 0.2223, 0.5626), (-0.009163, 0.2288, 0.5626), (-0.008284, 0.2244, 0.5947), (-0.009163, 0.2288, 0.5907), (-0.01223, 0.2223, 0.5907), (-0.3913, -0.2146, 0.5586), (-0.3954, -0.218, 0.5626), (-0.3921, -0.2199, 0.5626), (-0.3954, -0.218, 0.5907), (-0.3913, -0.2146, 0.5947), (-0.3921, -0.2199, 0.5907), (-0.3797, -0.2072, 0.5586), (-0.3791, -0.2116, 0.5626), (-0.3756, -0.2055, 0.5626), (-0.3797, -0.2072, 0.5947), (-0.3756, -0.2055, 0.5907), (-0.3791, -0.2116, 0.5907), (-0.3792, 0.2329, 0.5586), (-0.3798, 0.2384, 0.5626), (-0.3831, 0.2369, 0.5626), (-0.3792, 0.2329, 0.5947), (-0.3831, 0.2369, 0.5907), (-0.3798, 0.2384, 0.5907), (-0.368, 0.2244, 0.5586), (-0.3641, 0.2223, 0.5626), (-0.3672, 0.2288, 0.5626), (-0.368, 0.2244, 0.5947), (-0.3672, 0.2288, 0.5907), (-0.3641, 0.2223, 0.5907)], [], [(14, 16, 3, 1), (20, 22, 17, 13), (21, 9, 4, 15), (2, 5, 11, 7), (8, 10, 23, 19), (0, 1, 2), (3, 4, 5), (6, 7, 8), (9, 10, 11), (12, 13, 14), (15, 16, 17), (18, 19, 20), (21, 22, 23), (6, 0, 2, 7), (1, 3, 5, 2), (4, 9, 11, 5), (10, 8, 7, 11), (18, 6, 8, 19), (9, 21, 23, 10), (22, 20, 19, 23), (12, 18, 20, 13), (21, 15, 17, 22), (16, 14, 13, 17), (0, 12, 14, 1), (15, 4, 3, 16), (6, 18, 12, 0), (46, 34, 28, 40), (44, 87, 88, 37), (77, 49, 55, 67), (48, 29, 33, 52), (38, 91, 94, 26), (32, 83, 84, 43), (64, 54, 59, 71), (92, 78, 66, 81), (68, 58, 63, 75), (72, 62, 50, 76), (82, 65, 70, 85), (86, 69, 74, 89), (90, 73, 79, 95), (61, 41, 27, 51), (57, 47, 39, 60), (53, 35, 45, 56), (30, 42, 36, 25), (24, 25, 26), (27, 28, 29), (30, 31, 32), (33, 34, 35), (36, 37, 38), (39, 40, 41), (42, 43, 44), (45, 46, 47), (48, 49, 50, 51), (52, 53, 54, 55), (56, 57, 58, 59), (60, 61, 62, 63), (64, 65, 66, 67), (68, 69, 70, 71), (72, 73, 74, 75), (76, 77, 78, 79), (80, 81, 82, 83), (84, 85, 86, 87), (88, 89, 90, 91), (92, 93, 94, 95), (30, 25, 24, 31), (51, 27, 29, 48), (28, 34, 33, 29), (83, 32, 31, 80), (42, 30, 32, 43), (34, 46, 45, 35), (87, 44, 43, 84), (36, 42, 44, 37), (46, 40, 39, 47), (91, 38, 37, 88), (25, 36, 38, 26), (40, 28, 27, 41), (76, 50, 49, 77), (35, 53, 52, 33), (47, 57, 56, 45), (41, 61, 60, 39), (61, 51, 50, 62), (57, 60, 63, 58), (53, 56, 59, 54), (48, 52, 55, 49), (54, 64, 67, 55), (58, 68, 71, 59), (62, 72, 75, 63), (95, 79, 78, 92), (77, 67, 66, 78), (64, 71, 70, 65), (68, 75, 74, 69), (72, 76, 79, 73), (65, 82, 81, 66), (69, 86, 85, 70), (73, 90, 89, 74), (26, 94, 93, 24), (90, 95, 94, 91), (86, 89, 88, 87), (82, 85, 84, 83), (92, 81, 80, 93), (24, 93, 80, 31), (110, 112, 99, 97), (116, 118, 113, 109), (117, 105, 100, 111), (98, 101, 107, 103), (104, 106, 119, 115), (96, 97, 98), (99, 100, 101), (102, 103, 104), (105, 106, 107), (108, 109, 110), (111, 112, 113), (114, 115, 116), (117, 118, 119), (102, 96, 98, 103), (97, 99, 101, 98), (100, 105, 107, 101), (106, 104, 103, 107), (114, 102, 104, 115), (105, 117, 119, 106), (118, 116, 115, 119), (108, 114, 116, 109), (117, 111, 113, 118), (112, 110, 109, 113), (96, 108, 110, 97), (111, 100, 99, 112), (102, 114, 108, 96), (134, 136, 123, 121), (140, 142, 137, 133), (141, 129, 124, 135), (122, 125, 131, 127), (128, 130, 143, 139), (120, 121, 122), (123, 124, 125), (126, 127, 128), (129, 130, 131), (132, 133, 134), (135, 136, 137), (138, 139, 140), (141, 142, 143), (126, 120, 122, 127), (121, 123, 125, 122), (124, 129, 131, 125), (130, 128, 127, 131), (138, 126, 128, 139), (129, 141, 143, 130), (142, 140, 139, 143), (132, 138, 140, 133), (141, 135, 137, 142), (136, 134, 133, 137), (120, 132, 134, 121), (135, 124, 123, 136), (126, 138, 132, 120), (166, 154, 148, 160), (164, 207, 208, 157), (197, 169, 175, 187), (168, 149, 153, 172), (158, 211, 214, 146), (152, 203, 204, 163), (184, 174, 179, 191), (212, 198, 186, 201), (188, 178, 183, 195), (192, 182, 170, 196), (202, 185, 190, 205), (206, 189, 194, 209), (210, 193, 199, 215), (181, 161, 147, 171), (177, 167, 159, 180), (173, 155, 165, 176), (150, 162, 156, 145), (144, 145, 146), (147, 148, 149), (150, 151, 152), (153, 154, 155), (156, 157, 158), (159, 160, 161), (162, 163, 164), (165, 166, 167), (168, 169, 170, 171), (172, 173, 174, 175), (176, 177, 178, 179), (180, 181, 182, 183), (184, 185, 186, 187), (188, 189, 190, 191), (192, 193, 194, 195), (196, 197, 198, 199), (200, 201, 202, 203), (204, 205, 206, 207), (208, 209, 210, 211), (212, 213, 214, 215), (150, 145, 144, 151), (171, 147, 149, 168), (148, 154, 153, 149), (203, 152, 151, 200), (162, 150, 152, 163), (154, 166, 165, 155), (207, 164, 163, 204), (156, 162, 164, 157), (166, 160, 159, 167), (211, 158, 157, 208), (145, 156, 158, 146), (160, 148, 147, 161), (196, 170, 169, 197), (155, 173, 172, 153), (167, 177, 176, 165), (161, 181, 180, 159), (181, 171, 170, 182), (177, 180, 183, 178), (173, 176, 179, 174), (168, 172, 175, 169), (174, 184, 187, 175), (178, 188, 191, 179), (182, 192, 195, 183), (215, 199, 198, 212), (197, 187, 186, 198), (184, 191, 190, 185), (188, 195, 194, 189), (192, 196, 199, 193), (185, 202, 201, 186), (189, 206, 205, 190), (193, 210, 209, 194), (146, 214, 213, 144), (210, 215, 214, 211), (206, 209, 208, 207), (202, 205, 204, 203), (212, 201, 200, 213), (144, 213, 200, 151), (230, 232, 219, 217), (236, 238, 233, 229), (237, 225, 220, 231), (218, 221, 227, 223), (224, 226, 239, 235), (216, 217, 218), (219, 220, 221), (222, 223, 224), (225, 226, 227), (228, 229, 230), (231, 232, 233), (234, 235, 236), (237, 238, 239), (222, 216, 218, 223), (217, 219, 221, 218), (220, 225, 227, 221), (226, 224, 223, 227), (234, 222, 224, 235), (225, 237, 239, 226), (238, 236, 235, 239), (228, 234, 236, 229), (237, 231, 233, 238), (232, 230, 229, 233), (216, 228, 230, 217), (231, 220, 219, 232), (222, 234, 228, 216), (254, 256, 243, 241), (260, 262, 257, 253), (261, 249, 244, 255), (242, 245, 251, 247), (248, 250, 263, 259), (240, 241, 242), (243, 244, 245), (246, 247, 248), (249, 250, 251), (252, 253, 254), (255, 256, 257), (258, 259, 260), (261, 262, 263), (246, 240, 242, 247), (241, 243, 245, 242), (244, 249, 251, 245), (250, 248, 247, 251), (258, 246, 248, 259), (249, 261, 263, 250), (262, 260, 259, 263), (252, 258, 260, 253), (261, 255, 257, 262), (256, 254, 253, 257), (240, 252, 254, 241), (255, 244, 243, 256), (246, 258, 252, 240), (278, 280, 267, 265), (284, 286, 281, 277), (285, 273, 268, 279), (266, 269, 275, 271), (272, 274, 287, 283), (264, 265, 266), (267, 268, 269), (270, 271, 272), (273, 274, 275), (276, 277, 278), (279, 280, 281), (282, 283, 284), (285, 286, 287), (270, 264, 266, 271), (265, 267, 269, 266), (268, 273, 275, 269), (274, 272, 271, 275), (282, 270, 272, 283), (273, 285, 287, 274), (286, 284, 283, 287), (276, 282, 284, 277), (285, 279, 281, 286), (280, 278, 277, 281), (264, 276, 278, 265), (279, 268, 267, 280), (270, 282, 276, 264), (302, 304, 291, 289), (308, 310, 305, 301), (309, 297, 292, 303), (290, 293, 299, 295), (296, 298, 311, 307), (288, 289, 290), (291, 292, 293), (294, 295, 296), (297, 298, 299), (300, 301, 302), (303, 304, 305), (306, 307, 308), (309, 310, 311), (294, 288, 290, 295), (289, 291, 293, 290), (292, 297, 299, 293), (298, 296, 295, 299), (306, 294, 296, 307), (297, 309, 311, 298), (310, 308, 307, 311), (300, 306, 308, 301), (309, 303, 305, 310), (304, 302, 301, 305), (288, 300, 302, 289), (303, 292, 291, 304), (294, 306, 300, 288), (326, 313, 315, 328), (332, 325, 329, 334), (333, 327, 316, 321), (314, 319, 323, 317), (320, 331, 335, 322), (312, 314, 313), (315, 317, 316), (318, 320, 319), (321, 323, 322), (324, 326, 325), (327, 329, 328), (330, 332, 331), (333, 335, 334), (318, 319, 314, 312), (313, 314, 317, 315), (316, 317, 323, 321), (322, 323, 319, 320), (330, 331, 320, 318), (321, 322, 335, 333), (334, 335, 331, 332), (324, 325, 332, 330), (333, 334, 329, 327), (328, 329, 325, 326), (312, 313, 326, 324), (327, 328, 315, 316), (318, 312, 324, 330), (350, 352, 339, 337), (356, 358, 353, 349), (357, 345, 340, 351), (338, 341, 347, 343), (344, 346, 359, 355), (336, 337, 338), (339, 340, 341), (342, 343, 344), (345, 346, 347), (348, 349, 350), (351, 352, 353), (354, 355, 356), (357, 358, 359), (342, 336, 338, 343), (337, 339, 341, 338), (340, 345, 347, 341), (346, 344, 343, 347), (354, 342, 344, 355), (345, 357, 359, 346), (358, 356, 355, 359), (348, 354, 356, 349), (357, 351, 353, 358), (352, 350, 349, 353), (336, 348, 350, 337), (351, 340, 339, 352), (342, 354, 348, 336), (374, 361, 363, 376), (380, 373, 377, 382), (381, 375, 364, 369), (362, 367, 371, 365), (368, 379, 383, 370), (360, 362, 361), (363, 365, 364), (366, 368, 367), (369, 371, 370), (372, 374, 373), (375, 377, 376), (378, 380, 379), (381, 383, 382), (366, 367, 362, 360), (361, 362, 365, 363), (364, 365, 371, 369), (370, 371, 367, 368), (378, 379, 368, 366), (369, 370, 383, 381), (382, 383, 379, 380), (372, 373, 380, 378), (381, 382, 377, 375), (376, 377, 373, 374), (360, 361, 374, 372), (375, 376, 363, 364), (366, 360, 372, 378)])
_uv = me_cube_010.uv_layers.new(name='UVMap')
_uv.uv.foreach_set('vector', [0.3938, 0.7523, 0.6062, 0.7523, 0.6062, 0.9977, 0.3938, 0.9977, 0.3938, 0.5324, 0.6062, 0.5324, 0.6062, 0.7176, 0.3938, 0.7176, 0.6276, 0.5355, 0.8724, 0.5355, 0.8724, 0.7145, 0.6276, 0.7145, 0.3938, 0.03237, 0.6062, 0.03237, 0.6062, 0.2176, 0.3938, 0.2176, 0.3938, 0.2525, 0.6062, 0.2525, 0.6062, 0.4975, 0.3938, 0.4975, 0.1276, 0.7145, 0.1273, 0.75, 0.125, 0.7176, 0.6062, 0.9977, 0.625, 0.9964, 0.6062, 1.0, 0.1276, 0.5355, 0.125, 0.5324, 0.1275, 0.5, 0.8724, 0.5355, 0.8725, 0.5, 0.875, 0.5324, 0.3724, 0.7145, 0.375, 0.7176, 0.3727, 0.75, 0.6276, 0.7145, 0.6273, 0.75, 0.625, 0.7176, 0.3724, 0.5355, 0.3725, 0.5, 0.375, 0.5324, 0.6276, 0.5355, 0.625, 0.5324, 0.6275, 0.5, 0.1276, 0.5355, 0.1276, 0.7145, 0.125, 0.7176, 0.125, 0.5324, 0.3938, 0.9977, 0.6062, 0.9977, 0.6062, 1.0, 0.3938, 1.0, 0.8724, 0.7145, 0.8724, 0.5355, 0.875, 0.5324, 0.875, 0.7176, 0.6062, 0.2525, 0.3938, 0.2525, 0.3938, 0.2176, 0.6062, 0.2176, 0.3724, 0.5355, 0.1276, 0.5355, 0.1275, 0.5, 0.3725, 0.5, 0.8724, 0.5355, 0.6276, 0.5355, 0.6275, 0.5, 0.8725, 0.5, 0.6062, 0.5324, 0.3938, 0.5324, 0.3938, 0.4975, 0.6062, 0.4975, 0.3724, 0.7145, 0.3724, 0.5355, 0.3938, 0.5324, 0.3938, 0.7176, 0.6276, 0.5355, 0.6276, 0.7145, 0.6062, 0.7176, 0.6062, 0.5324, 0.6062, 0.7523, 0.3938, 0.7523, 0.3938, 0.7176, 0.6062, 0.7176, 0.1276, 0.7145, 0.3724, 0.7145, 0.3727, 0.75, 0.1273, 0.75, 0.6276, 0.7145, 0.8724, 0.7145, 0.8727, 0.75, 0.6273, 0.75, 0.1276, 0.5355, 0.3724, 0.5355, 0.3724, 0.7145, 0.1276, 0.7145, 0.65, 0.525, 0.85, 0.525, 0.85, 0.725, 0.65, 0.725, 0.376, 0.5251, 0.4326, 0.5251, 0.4326, 0.7249, 0.376, 0.7249, 0.4896, 0.025, 0.4936, 0.025, 0.4936, 0.225, 0.4896, 0.225, 0.4956, 0.02514, 0.624, 0.02514, 0.624, 0.2249, 0.4956, 0.2249, 0.376, 0.775, 0.4326, 0.775, 0.4326, 0.975, 0.376, 0.975, 0.376, 0.275, 0.4326, 0.275, 0.4326, 0.475, 0.376, 0.475, 0.4896, 0.275, 0.4936, 0.275, 0.4936, 0.475, 0.4896, 0.475, 0.4346, 0.02501, 0.4876, 0.02501, 0.4876, 0.225, 0.4346, 0.225, 0.4896, 0.525, 0.4936, 0.525, 0.4936, 0.725, 0.4896, 0.725, 0.4896, 0.775, 0.4936, 0.775, 0.4936, 0.975, 0.4896, 0.975, 0.4346, 0.275, 0.4876, 0.275, 0.4876, 0.475, 0.4346, 0.475, 0.4346, 0.525, 0.4876, 0.525, 0.4876, 0.725, 0.4346, 0.725, 0.4346, 0.775, 0.4876, 0.775, 0.4876, 0.975, 0.4346, 0.975, 0.4956, 0.775, 0.624, 0.775, 0.624, 0.975, 0.4956, 0.975, 0.4956, 0.5251, 0.624, 0.5251, 0.624, 0.7249, 0.4956, 0.7249, 0.4956, 0.275, 0.624, 0.275, 0.624, 0.475, 0.4956, 0.475, 0.15, 0.525, 0.35, 0.525, 0.35, 0.725, 0.15, 0.725, 0.376, 0.02509, 0.375, 0.025, 0.376, 0.0, 0.624, 0.975, 0.625, 0.975, 0.6241, 1.0, 0.15, 0.525, 0.125, 0.5272, 0.15, 0.5, 0.624, 0.2249, 0.625, 0.225, 0.624, 0.25, 0.35, 0.725, 0.375, 0.727, 0.35, 0.75, 0.624, 0.7249, 0.625, 0.725, 0.624, 0.75, 0.35, 0.525, 0.35, 0.5, 0.375, 0.5272, 0.624, 0.475, 0.625, 0.475, 0.6239, 0.5, 0.4956, 0.02514, 0.4946, 0.025, 0.4946, 0.0, 0.4956, 0.0, 0.4956, 0.2249, 0.4956, 0.275, 0.4936, 0.275, 0.4936, 0.225, 0.4956, 0.475, 0.4956, 0.5251, 0.4936, 0.525, 0.4936, 0.475, 0.4956, 0.7249, 0.4956, 0.775, 0.4936, 0.775, 0.4936, 0.725, 0.4896, 0.275, 0.4876, 0.275, 0.4876, 0.225, 0.4896, 0.225, 0.4896, 0.525, 0.4876, 0.525, 0.4876, 0.475, 0.4896, 0.475, 0.4896, 0.775, 0.4876, 0.775, 0.4876, 0.725, 0.4896, 0.725, 0.4896, 0.975, 0.4896, 1.0, 0.4886, 1.0, 0.4886, 0.975, 0.4326, 0.2249, 0.4346, 0.225, 0.4346, 0.275, 0.4326, 0.275, 0.4326, 0.475, 0.4346, 0.475, 0.4346, 0.525, 0.4326, 0.5251, 0.4326, 0.7249, 0.4346, 0.725, 0.4346, 0.775, 0.4326, 0.775, 0.4346, 0.02501, 0.4336, 0.02718, 0.4336, 0.002087, 0.4346, 0.0, 0.15, 0.525, 0.15, 0.725, 0.125, 0.727, 0.125, 0.5272, 0.4956, 0.975, 0.624, 0.975, 0.6241, 1.0, 0.4958, 1.0, 0.85, 0.725, 0.85, 0.525, 0.875, 0.5278, 0.875, 0.7276, 0.4326, 0.275, 0.376, 0.275, 0.376, 0.2249, 0.4326, 0.2249, 0.35, 0.525, 0.15, 0.525, 0.15, 0.5, 0.35, 0.5, 0.85, 0.525, 0.65, 0.525, 0.65, 0.5, 0.85, 0.5, 0.4326, 0.5251, 0.376, 0.5251, 0.376, 0.475, 0.4326, 0.475, 0.35, 0.725, 0.35, 0.525, 0.376, 0.5251, 0.376, 0.7249, 0.65, 0.525, 0.65, 0.725, 0.624, 0.7249, 0.624, 0.5251, 0.4326, 0.775, 0.376, 0.775, 0.376, 0.7249, 0.4326, 0.7249, 0.15, 0.725, 0.35, 0.725, 0.35, 0.75, 0.15, 0.75, 0.65, 0.725, 0.85, 0.725, 0.85, 0.75, 0.65, 0.75, 0.4896, 0.975, 0.4936, 0.975, 0.4936, 1.0, 0.4896, 1.0, 0.624, 0.275, 0.4956, 0.275, 0.4956, 0.2249, 0.624, 0.2249, 0.624, 0.5251, 0.4956, 0.5251, 0.4956, 0.475, 0.624, 0.475, 0.624, 0.775, 0.4956, 0.775, 0.4956, 0.7249, 0.624, 0.7249, 0.4956, 0.775, 0.4956, 0.975, 0.4936, 0.975, 0.4936, 0.775, 0.4956, 0.5251, 0.4956, 0.7249, 0.4936, 0.725, 0.4936, 0.525, 0.4956, 0.275, 0.4956, 0.475, 0.4936, 0.475, 0.4936, 0.275, 0.4956, 0.02514, 0.4956, 0.2249, 0.4936, 0.225, 0.4936, 0.025, 0.4936, 0.275, 0.4896, 0.275, 0.4896, 0.225, 0.4936, 0.225, 0.4936, 0.525, 0.4896, 0.525, 0.4896, 0.475, 0.4936, 0.475, 0.4936, 0.775, 0.4896, 0.775, 0.4896, 0.725, 0.4936, 0.725, 0.4346, 0.975, 0.4876, 0.975, 0.4876, 1.0, 0.4346, 1.0, 0.4896, 0.025, 0.4896, 0.225, 0.4876, 0.225, 0.4876, 0.02501, 0.4896, 0.275, 0.4896, 0.475, 0.4876, 0.475, 0.4876, 0.275, 0.4896, 0.525, 0.4896, 0.725, 0.4876, 0.725, 0.4876, 0.525, 0.4896, 0.775, 0.4896, 0.975, 0.4876, 0.975, 0.4876, 0.775, 0.4876, 0.275, 0.4346, 0.275, 0.4346, 0.225, 0.4876, 0.225, 0.4876, 0.525, 0.4346, 0.525, 0.4346, 0.475, 0.4876, 0.475, 0.4876, 0.775, 0.4346, 0.775, 0.4346, 0.725, 0.4876, 0.725, 0.376, 0.975, 0.4326, 0.975, 0.4325, 1.0, 0.3759, 1.0, 0.4346, 0.775, 0.4346, 0.975, 0.4326, 0.975, 0.4326, 0.775, 0.4346, 0.525, 0.4346, 0.725, 0.4326, 0.7249, 0.4326, 0.5251, 0.4346, 0.275, 0.4346, 0.475, 0.4326, 0.475, 0.4326, 0.275, 0.4346, 0.02501, 0.4346, 0.225, 0.4326, 0.2249, 0.4326, 0.02509, 0.376, 0.02509, 0.4326, 0.02509, 0.4326, 0.2249, 0.376, 0.2249, 0.3772, 0.775, 0.6228, 0.775, 0.6228, 0.975, 0.3772, 0.975, 0.3772, 0.525, 0.6228, 0.525, 0.6228, 0.725, 0.3772, 0.725, 0.65, 0.525, 0.85, 0.525, 0.85, 0.725, 0.65, 0.725, 0.3772, 0.025, 0.6228, 0.025, 0.6228, 0.225, 0.3772, 0.225, 0.3772, 0.275, 0.6228, 0.275, 0.6228, 0.475, 0.3772, 0.475, 0.15, 0.725, 0.15, 0.75, 0.125, 0.725, 0.6228, 0.975, 0.625, 0.975, 0.6228, 1.0, 0.15, 0.525, 0.125, 0.525, 0.15, 0.5, 0.85, 0.525, 0.85, 0.5, 0.875, 0.525, 0.35, 0.725, 0.375, 0.725, 0.35, 0.75, 0.65, 0.725, 0.65, 0.75, 0.625, 0.725, 0.35, 0.525, 0.35, 0.5, 0.375, 0.525, 0.65, 0.525, 0.625, 0.525, 0.65, 0.5, 0.15, 0.525, 0.15, 0.725, 0.125, 0.725, 0.125, 0.525, 0.3772, 0.975, 0.6228, 0.975, 0.6228, 1.0, 0.3772, 1.0, 0.85, 0.725, 0.85, 0.525, 0.875, 0.525, 0.875, 0.725, 0.6228, 0.275, 0.3772, 0.275, 0.3772, 0.225, 0.6228, 0.225, 0.35, 0.525, 0.15, 0.525, 0.15, 0.5, 0.35, 0.5, 0.85, 0.525, 0.65, 0.525, 0.65, 0.5, 0.85, 0.5, 0.6228, 0.525, 0.3772, 0.525, 0.3772, 0.475, 0.6228, 0.475, 0.35, 0.725, 0.35, 0.525, 0.3772, 0.525, 0.3772, 0.725, 0.65, 0.525, 0.65, 0.725, 0.6228, 0.725, 0.6228, 0.525, 0.6228, 0.775, 0.3772, 0.775, 0.3772, 0.725, 0.6228, 0.725, 0.15, 0.725, 0.35, 0.725, 0.35, 0.75, 0.15, 0.75, 0.65, 0.725, 0.85, 0.725, 0.85, 0.75, 0.65, 0.75, 0.15, 0.525, 0.35, 0.525, 0.35, 0.725, 0.15, 0.725, 0.3772, 0.775, 0.6228, 0.775, 0.6228, 0.975, 0.3772, 0.975, 0.3772, 0.525, 0.6228, 0.525, 0.6228, 0.725, 0.3772, 0.725, 0.65, 0.525, 0.85, 0.525, 0.85, 0.725, 0.65, 0.725, 0.3772, 0.025, 0.6228, 0.025, 0.6228, 0.225, 0.3772, 0.225, 0.3772, 0.275, 0.6228, 0.275, 0.6228, 0.475, 0.3772, 0.475, 0.15, 0.725, 0.15, 0.75, 0.125, 0.725, 0.6228, 0.975, 0.625, 0.975, 0.6228, 1.0, 0.15, 0.525, 0.125, 0.525, 0.15, 0.5, 0.85, 0.525, 0.85, 0.5, 0.875, 0.525, 0.35, 0.725, 0.375, 0.725, 0.35, 0.75, 0.65, 0.725, 0.65, 0.75, 0.625, 0.725, 0.35, 0.525, 0.35, 0.5, 0.375, 0.525, 0.65, 0.525, 0.625, 0.525, 0.65, 0.5, 0.15, 0.525, 0.15, 0.725, 0.125, 0.725, 0.125, 0.525, 0.3772, 0.975, 0.6228, 0.975, 0.6228, 1.0, 0.3772, 1.0, 0.85, 0.725, 0.85, 0.525, 0.875, 0.525, 0.875, 0.725, 0.6228, 0.275, 0.3772, 0.275, 0.3772, 0.225, 0.6228, 0.225, 0.35, 0.525, 0.15, 0.525, 0.15, 0.5, 0.35, 0.5, 0.85, 0.525, 0.65, 0.525, 0.65, 0.5, 0.85, 0.5, 0.6228, 0.525, 0.3772, 0.525, 0.3772, 0.475, 0.6228, 0.475, 0.35, 0.725, 0.35, 0.525, 0.3772, 0.525, 0.3772, 0.725, 0.65, 0.525, 0.65, 0.725, 0.6228, 0.725, 0.6228, 0.525, 0.6228, 0.775, 0.3772, 0.775, 0.3772, 0.725, 0.6228, 0.725, 0.15, 0.725, 0.35, 0.725, 0.35, 0.75, 0.15, 0.75, 0.65, 0.725, 0.85, 0.725, 0.85, 0.75, 0.65, 0.75, 0.15, 0.525, 0.35, 0.525, 0.35, 0.725, 0.15, 0.725, 0.65, 0.525, 0.85, 0.525, 0.85, 0.725, 0.65, 0.725, 0.376, 0.5251, 0.4326, 0.5251, 0.4326, 0.7249, 0.376, 0.7249, 0.4896, 0.025, 0.4936, 0.025, 0.4936, 0.225, 0.4896, 0.225, 0.4956, 0.02514, 0.624, 0.02514, 0.624, 0.2249, 0.4956, 0.2249, 0.376, 0.775, 0.4326, 0.775, 0.4326, 0.975, 0.376, 0.975, 0.376, 0.275, 0.4326, 0.275, 0.4326, 0.475, 0.376, 0.475, 0.4896, 0.275, 0.4936, 0.275, 0.4936, 0.475, 0.4896, 0.475, 0.4346, 0.02501, 0.4876, 0.02501, 0.4876, 0.225, 0.4346, 0.225, 0.4896, 0.525, 0.4936, 0.525, 0.4936, 0.725, 0.4896, 0.725, 0.4896, 0.775, 0.4936, 0.775, 0.4936, 0.975, 0.4896, 0.975, 0.4346, 0.275, 0.4876, 0.275, 0.4876, 0.475, 0.4346, 0.475, 0.4346, 0.525, 0.4876, 0.525, 0.4876, 0.725, 0.4346, 0.725, 0.4346, 0.775, 0.4876, 0.775, 0.4876, 0.975, 0.4346, 0.975, 0.4956, 0.775, 0.624, 0.775, 0.624, 0.975, 0.4956, 0.975, 0.4956, 0.5251, 0.624, 0.5251, 0.624, 0.7249, 0.4956, 0.7249, 0.4956, 0.275, 0.624, 0.275, 0.624, 0.475, 0.4956, 0.475, 0.15, 0.525, 0.35, 0.525, 0.35, 0.725, 0.15, 0.725, 0.376, 0.02509, 0.375, 0.025, 0.376, 0.0, 0.624, 0.975, 0.625, 0.975, 0.6241, 1.0, 0.15, 0.525, 0.125, 0.5272, 0.15, 0.5, 0.624, 0.2249, 0.625, 0.225, 0.624, 0.25, 0.35, 0.725, 0.375, 0.727, 0.35, 0.75, 0.624, 0.7249, 0.625, 0.725, 0.624, 0.75, 0.35, 0.525, 0.35, 0.5, 0.375, 0.5272, 0.624, 0.475, 0.625, 0.475, 0.6239, 0.5, 0.4956, 0.02514, 0.4946, 0.025, 0.4946, 0.0, 0.4956, 0.0, 0.4956, 0.2249, 0.4956, 0.275, 0.4936, 0.275, 0.4936, 0.225, 0.4956, 0.475, 0.4956, 0.5251, 0.4936, 0.525, 0.4936, 0.475, 0.4956, 0.7249, 0.4956, 0.775, 0.4936, 0.775, 0.4936, 0.725, 0.4896, 0.275, 0.4876, 0.275, 0.4876, 0.225, 0.4896, 0.225, 0.4896, 0.525, 0.4876, 0.525, 0.4876, 0.475, 0.4896, 0.475, 0.4896, 0.775, 0.4876, 0.775, 0.4876, 0.725, 0.4896, 0.725, 0.4896, 0.975, 0.4896, 1.0, 0.4886, 1.0, 0.4886, 0.975, 0.4326, 0.2249, 0.4346, 0.225, 0.4346, 0.275, 0.4326, 0.275, 0.4326, 0.475, 0.4346, 0.475, 0.4346, 0.525, 0.4326, 0.5251, 0.4326, 0.7249, 0.4346, 0.725, 0.4346, 0.775, 0.4326, 0.775, 0.4346, 0.02501, 0.4336, 0.02718, 0.4336, 0.002087, 0.4346, 0.0, 0.15, 0.525, 0.15, 0.725, 0.125, 0.727, 0.125, 0.5272, 0.4956, 0.975, 0.624, 0.975, 0.6241, 1.0, 0.4958, 1.0, 0.85, 0.725, 0.85, 0.525, 0.875, 0.5278, 0.875, 0.7276, 0.4326, 0.275, 0.376, 0.275, 0.376, 0.2249, 0.4326, 0.2249, 0.35, 0.525, 0.15, 0.525, 0.15, 0.5, 0.35, 0.5, 0.85, 0.525, 0.65, 0.525, 0.65, 0.5, 0.85, 0.5, 0.4326, 0.5251, 0.376, 0.5251, 0.376, 0.475, 0.4326, 0.475, 0.35, 0.725, 0.35, 0.525, 0.376, 0.5251, 0.376, 0.7249, 0.65, 0.525, 0.65, 0.725, 0.624, 0.7249, 0.624, 0.5251, 0.4326, 0.775, 0.376, 0.775, 0.376, 0.7249, 0.4326, 0.7249, 0.15, 0.725, 0.35, 0.725, 0.35, 0.75, 0.15, 0.75, 0.65, 0.725, 0.85, 0.725, 0.85, 0.75, 0.65, 0.75, 0.4896, 0.975, 0.4936, 0.975, 0.4936, 1.0, 0.4896, 1.0, 0.624, 0.275, 0.4956, 0.275, 0.4956, 0.2249, 0.624, 0.2249, 0.624, 0.5251, 0.4956, 0.5251, 0.4956, 0.475, 0.624, 0.475, 0.624, 0.775, 0.4956, 0.775, 0.4956, 0.7249, 0.624, 0.7249, 0.4956, 0.775, 0.4956, 0.975, 0.4936, 0.975, 0.4936, 0.775, 0.4956, 0.5251, 0.4956, 0.7249, 0.4936, 0.725, 0.4936, 0.525, 0.4956, 0.275, 0.4956, 0.475, 0.4936, 0.475, 0.4936, 0.275, 0.4956, 0.02514, 0.4956, 0.2249, 0.4936, 0.225, 0.4936, 0.025, 0.4936, 0.275, 0.4896, 0.275, 0.4896, 0.225, 0.4936, 0.225, 0.4936, 0.525, 0.4896, 0.525, 0.4896, 0.475, 0.4936, 0.475, 0.4936, 0.775, 0.4896, 0.775, 0.4896, 0.725, 0.4936, 0.725, 0.4346, 0.975, 0.4876, 0.975, 0.4876, 1.0, 0.4346, 1.0, 0.4896, 0.025, 0.4896, 0.225, 0.4876, 0.225, 0.4876, 0.02501, 0.4896, 0.275, 0.4896, 0.475, 0.4876, 0.475, 0.4876, 0.275, 0.4896, 0.525, 0.4896, 0.725, 0.4876, 0.725, 0.4876, 0.525, 0.4896, 0.775, 0.4896, 0.975, 0.4876, 0.975, 0.4876, 0.775, 0.4876, 0.275, 0.4346, 0.275, 0.4346, 0.225, 0.4876, 0.225, 0.4876, 0.525, 0.4346, 0.525, 0.4346, 0.475, 0.4876, 0.475, 0.4876, 0.775, 0.4346, 0.775, 0.4346, 0.725, 0.4876, 0.725, 0.376, 0.975, 0.4326, 0.975, 0.4325, 1.0, 0.3759, 1.0, 0.4346, 0.775, 0.4346, 0.975, 0.4326, 0.975, 0.4326, 0.775, 0.4346, 0.525, 0.4346, 0.725, 0.4326, 0.7249, 0.4326, 0.5251, 0.4346, 0.275, 0.4346, 0.475, 0.4326, 0.475, 0.4326, 0.275, 0.4346, 0.02501, 0.4346, 0.225, 0.4326, 0.2249, 0.4326, 0.02509, 0.376, 0.02509, 0.4326, 0.02509, 0.4326, 0.2249, 0.376, 0.2249, 0.4126, 0.7522, 0.5874, 0.7522, 0.5874, 0.9978, 0.4126, 0.9978, 0.4126, 0.5021, 0.5874, 0.5021, 0.5874, 0.7479, 0.4126, 0.7479, 0.6273, 0.5021, 0.8727, 0.5021, 0.8728, 0.7479, 0.6272, 0.7479, 0.4126, 0.002127, 0.5874, 0.002127, 0.5874, 0.2479, 0.4126, 0.2479, 0.4126, 0.2524, 0.5874, 0.2524, 0.5874, 0.4976, 0.4126, 0.4976, 0.1272, 0.7479, 0.1272, 0.75, 0.125, 0.7479, 0.5874, 0.9978, 0.625, 0.9977, 0.5874, 1.0, 0.1273, 0.5021, 0.125, 0.5021, 0.1274, 0.5, 0.8727, 0.5021, 0.8726, 0.5, 0.875, 0.5021, 0.3728, 0.7479, 0.375, 0.7479, 0.3728, 0.75, 0.6272, 0.7479, 0.6272, 0.75, 0.625, 0.7479, 0.3727, 0.5021, 0.3726, 0.5, 0.375, 0.5021, 0.6273, 0.5021, 0.625, 0.5021, 0.6274, 0.5, 0.1273, 0.5021, 0.1272, 0.7479, 0.125, 0.7479, 0.125, 0.5021, 0.4126, 0.9978, 0.5874, 0.9978, 0.5874, 1.0, 0.4126, 1.0, 0.8728, 0.7479, 0.8727, 0.5021, 0.875, 0.5021, 0.875, 0.7479, 0.5874, 0.2524, 0.4126, 0.2524, 0.4126, 0.2479, 0.5874, 0.2479, 0.3727, 0.5021, 0.1273, 0.5021, 0.1274, 0.5, 0.3726, 0.5, 0.8727, 0.5021, 0.6273, 0.5021, 0.6274, 0.5, 0.8726, 0.5, 0.5874, 0.5021, 0.4126, 0.5021, 0.4126, 0.4976, 0.5874, 0.4976, 0.3728, 0.7479, 0.3727, 0.5021, 0.4126, 0.5021, 0.4126, 0.7479, 0.6273, 0.5021, 0.6272, 0.7479, 0.5874, 0.7479, 0.5874, 0.5021, 0.5874, 0.7522, 0.4126, 0.7522, 0.4126, 0.7479, 0.5874, 0.7479, 0.1272, 0.7479, 0.3728, 0.7479, 0.3728, 0.75, 0.1272, 0.75, 0.6272, 0.7479, 0.8728, 0.7479, 0.8728, 0.75, 0.6272, 0.75, 0.1273, 0.5021, 0.3727, 0.5021, 0.3728, 0.7479, 0.1272, 0.7479, 0.3938, 0.7527, 0.6062, 0.7527, 0.6062, 0.9973, 0.3938, 0.9973, 0.3938, 0.5331, 0.6062, 0.5331, 0.6062, 0.7169, 0.3938, 0.7169, 0.628, 0.5355, 0.872, 0.5355, 0.8721, 0.7145, 0.6279, 0.7145, 0.3938, 0.03306, 0.6062, 0.03306, 0.6062, 0.2169, 0.3938, 0.2169, 0.3938, 0.2528, 0.6062, 0.2528, 0.6062, 0.4972, 0.3938, 0.4972, 0.1279, 0.7145, 0.1277, 0.75, 0.125, 0.7169, 0.6062, 0.9973, 0.625, 0.9961, 0.6062, 1.0, 0.128, 0.5355, 0.125, 0.5331, 0.1278, 0.5, 0.872, 0.5355, 0.8722, 0.5, 0.875, 0.5331, 0.3721, 0.7145, 0.375, 0.7169, 0.3723, 0.75, 0.6279, 0.7145, 0.6277, 0.75, 0.625, 0.7169, 0.372, 0.5355, 0.3722, 0.5, 0.375, 0.5331, 0.628, 0.5355, 0.625, 0.5331, 0.6278, 0.5, 0.128, 0.5355, 0.1279, 0.7145, 0.125, 0.7169, 0.125, 0.5331, 0.3938, 0.9973, 0.6062, 0.9973, 0.6062, 1.0, 0.3938, 1.0, 0.8721, 0.7145, 0.872, 0.5355, 0.875, 0.5331, 0.875, 0.7169, 0.6062, 0.2528, 0.3938, 0.2528, 0.3938, 0.2169, 0.6062, 0.2169, 0.372, 0.5355, 0.128, 0.5355, 0.1278, 0.5, 0.3722, 0.5, 0.872, 0.5355, 0.628, 0.5355, 0.6278, 0.5, 0.8722, 0.5, 0.6062, 0.5331, 0.3938, 0.5331, 0.3938, 0.4972, 0.6062, 0.4972, 0.3721, 0.7145, 0.372, 0.5355, 0.3938, 0.5331, 0.3938, 0.7169, 0.628, 0.5355, 0.6279, 0.7145, 0.6062, 0.7169, 0.6062, 0.5331, 0.6062, 0.7527, 0.3938, 0.7527, 0.3938, 0.7169, 0.6062, 0.7169, 0.1279, 0.7145, 0.3721, 0.7145, 0.3723, 0.75, 0.1277, 0.75, 0.6279, 0.7145, 0.8721, 0.7145, 0.8723, 0.75, 0.6277, 0.75, 0.128, 0.5355, 0.372, 0.5355, 0.3721, 0.7145, 0.1279, 0.7145, 0.3938, 0.7527, 0.6062, 0.7527, 0.6062, 0.9973, 0.3938, 0.9973, 0.3938, 0.5331, 0.6062, 0.5331, 0.6062, 0.7169, 0.3938, 0.7169, 0.628, 0.5355, 0.872, 0.5355, 0.8721, 0.7145, 0.6279, 0.7145, 0.3938, 0.03306, 0.6062, 0.03306, 0.6062, 0.2169, 0.3938, 0.2169, 0.3938, 0.2528, 0.6062, 0.2528, 0.6062, 0.4972, 0.3938, 0.4972, 0.1279, 0.7145, 0.1277, 0.75, 0.125, 0.7169, 0.6062, 0.9973, 0.625, 0.9961, 0.6062, 1.0, 0.128, 0.5355, 0.125, 0.5331, 0.1278, 0.5, 0.872, 0.5355, 0.8722, 0.5, 0.875, 0.5331, 0.3721, 0.7145, 0.375, 0.7169, 0.3723, 0.75, 0.6279, 0.7145, 0.6277, 0.75, 0.625, 0.7169, 0.372, 0.5355, 0.3722, 0.5, 0.375, 0.5331, 0.628, 0.5355, 0.625, 0.5331, 0.6278, 0.5, 0.128, 0.5355, 0.1279, 0.7145, 0.125, 0.7169, 0.125, 0.5331, 0.3938, 0.9973, 0.6062, 0.9973, 0.6062, 1.0, 0.3938, 1.0, 0.8721, 0.7145, 0.872, 0.5355, 0.875, 0.5331, 0.875, 0.7169, 0.6062, 0.2528, 0.3938, 0.2528, 0.3938, 0.2169, 0.6062, 0.2169, 0.372, 0.5355, 0.128, 0.5355, 0.1278, 0.5, 0.3722, 0.5, 0.872, 0.5355, 0.628, 0.5355, 0.6278, 0.5, 0.8722, 0.5, 0.6062, 0.5331, 0.3938, 0.5331, 0.3938, 0.4972, 0.6062, 0.4972, 0.3721, 0.7145, 0.372, 0.5355, 0.3938, 0.5331, 0.3938, 0.7169, 0.628, 0.5355, 0.6279, 0.7145, 0.6062, 0.7169, 0.6062, 0.5331, 0.6062, 0.7527, 0.3938, 0.7527, 0.3938, 0.7169, 0.6062, 0.7169, 0.1279, 0.7145, 0.3721, 0.7145, 0.3723, 0.75, 0.1277, 0.75, 0.6279, 0.7145, 0.8721, 0.7145, 0.8723, 0.75, 0.6277, 0.75, 0.128, 0.5355, 0.372, 0.5355, 0.3721, 0.7145, 0.1279, 0.7145, 0.3813, 0.7527, 0.6187, 0.7527, 0.6187, 0.9973, 0.3813, 0.9973, 0.3813, 0.5331, 0.6187, 0.5331, 0.6187, 0.7169, 0.3813, 0.7169, 0.628, 0.5355, 0.872, 0.5355, 0.8721, 0.7145, 0.6279, 0.7145, 0.3813, 0.03306, 0.6187, 0.03306, 0.6187, 0.2169, 0.3813, 0.2169, 0.3813, 0.2528, 0.6187, 0.2528, 0.6187, 0.4972, 0.3813, 0.4972, 0.1279, 0.7145, 0.1277, 0.75, 0.125, 0.7169, 0.6187, 0.9973, 0.625, 0.9961, 0.6187, 1.0, 0.128, 0.5355, 0.125, 0.5331, 0.1278, 0.5, 0.872, 0.5355, 0.8722, 0.5, 0.875, 0.5331, 0.3721, 0.7145, 0.375, 0.7169, 0.3723, 0.75, 0.6279, 0.7145, 0.6277, 0.75, 0.625, 0.7169, 0.372, 0.5355, 0.3722, 0.5, 0.375, 0.5331, 0.628, 0.5355, 0.625, 0.5331, 0.6278, 0.5, 0.128, 0.5355, 0.1279, 0.7145, 0.125, 0.7169, 0.125, 0.5331, 0.3813, 0.9973, 0.6187, 0.9973, 0.6187, 1.0, 0.3813, 1.0, 0.8721, 0.7145, 0.872, 0.5355, 0.875, 0.5331, 0.875, 0.7169, 0.6187, 0.2528, 0.3813, 0.2528, 0.3813, 0.2169, 0.6187, 0.2169, 0.372, 0.5355, 0.128, 0.5355, 0.1278, 0.5, 0.3722, 0.5, 0.872, 0.5355, 0.628, 0.5355, 0.6278, 0.5, 0.8722, 0.5, 0.6187, 0.5331, 0.3813, 0.5331, 0.3813, 0.4972, 0.6187, 0.4972, 0.3721, 0.7145, 0.372, 0.5355, 0.3813, 0.5331, 0.3813, 0.7169, 0.628, 0.5355, 0.6279, 0.7145, 0.6187, 0.7169, 0.6187, 0.5331, 0.6187, 0.7527, 0.3813, 0.7527, 0.3813, 0.7169, 0.6187, 0.7169, 0.1279, 0.7145, 0.3721, 0.7145, 0.3723, 0.75, 0.1277, 0.75, 0.6279, 0.7145, 0.8721, 0.7145, 0.8723, 0.75, 0.6277, 0.75, 0.128, 0.5355, 0.372, 0.5355, 0.3721, 0.7145, 0.1279, 0.7145, 0.3938, 0.7523, 0.3938, 0.9977, 0.6062, 0.9977, 0.6062, 0.7523, 0.3938, 0.5324, 0.3938, 0.7176, 0.6062, 0.7176, 0.6062, 0.5324, 0.6276, 0.5355, 0.6276, 0.7145, 0.8724, 0.7145, 0.8724, 0.5355, 0.3938, 0.03237, 0.3938, 0.2176, 0.6062, 0.2176, 0.6062, 0.03237, 0.3938, 0.2525, 0.3938, 0.4975, 0.6062, 0.4975, 0.6062, 0.2525, 0.1276, 0.7145, 0.125, 0.7176, 0.1273, 0.75, 0.6062, 0.9977, 0.6062, 1.0, 0.625, 0.9964, 0.1276, 0.5355, 0.1275, 0.5, 0.125, 0.5324, 0.8724, 0.5355, 0.875, 0.5324, 0.8725, 0.5, 0.3724, 0.7145, 0.3727, 0.75, 0.375, 0.7176, 0.6276, 0.7145, 0.625, 0.7176, 0.6273, 0.75, 0.3724, 0.5355, 0.375, 0.5324, 0.3725, 0.5, 0.6276, 0.5355, 0.6275, 0.5, 0.625, 0.5324, 0.1276, 0.5355, 0.125, 0.5324, 0.125, 0.7176, 0.1276, 0.7145, 0.3938, 0.9977, 0.3938, 1.0, 0.6062, 1.0, 0.6062, 0.9977, 0.8724, 0.7145, 0.875, 0.7176, 0.875, 0.5324, 0.8724, 0.5355, 0.6062, 0.2525, 0.6062, 0.2176, 0.3938, 0.2176, 0.3938, 0.2525, 0.3724, 0.5355, 0.3725, 0.5, 0.1275, 0.5, 0.1276, 0.5355, 0.8724, 0.5355, 0.8725, 0.5, 0.6275, 0.5, 0.6276, 0.5355, 0.6062, 0.5324, 0.6062, 0.4975, 0.3938, 0.4975, 0.3938, 0.5324, 0.3724, 0.7145, 0.3938, 0.7176, 0.3938, 0.5324, 0.3724, 0.5355, 0.6276, 0.5355, 0.6062, 0.5324, 0.6062, 0.7176, 0.6276, 0.7145, 0.6062, 0.7523, 0.6062, 0.7176, 0.3938, 0.7176, 0.3938, 0.7523, 0.1276, 0.7145, 0.1273, 0.75, 0.3727, 0.75, 0.3724, 0.7145, 0.6276, 0.7145, 0.6273, 0.75, 0.8727, 0.75, 0.8724, 0.7145, 0.1276, 0.5355, 0.1276, 0.7145, 0.3724, 0.7145, 0.3724, 0.5355, 0.4027, 0.7522, 0.5973, 0.7522, 0.5973, 0.9978, 0.4027, 0.9978, 0.4027, 0.5418, 0.5973, 0.5418, 0.5973, 0.7082, 0.4027, 0.7082, 0.6277, 0.5515, 0.8723, 0.5515, 0.8724, 0.6985, 0.6277, 0.6985, 0.4027, 0.04272, 0.5973, 0.04272, 0.5973, 0.2073, 0.4027, 0.2073, 0.4027, 0.2523, 0.5973, 0.2523, 0.5973, 0.4977, 0.4027, 0.4977, 0.1276, 0.6985, 0.1272, 0.75, 0.125, 0.7073, 0.5973, 0.9978, 0.625, 0.9959, 0.5973, 1.0, 0.1277, 0.5515, 0.125, 0.5427, 0.1273, 0.5, 0.8723, 0.5515, 0.8727, 0.5, 0.875, 0.5427, 0.3723, 0.6985, 0.375, 0.7082, 0.3728, 0.75, 0.6277, 0.6985, 0.6272, 0.75, 0.625, 0.7082, 0.3723, 0.5515, 0.3727, 0.5, 0.375, 0.5418, 0.6277, 0.5515, 0.625, 0.5418, 0.6273, 0.5, 0.1277, 0.5515, 0.1276, 0.6985, 0.125, 0.7073, 0.125, 0.5427, 0.4027, 0.9978, 0.5973, 0.9978, 0.5973, 1.0, 0.4027, 1.0, 0.8724, 0.6985, 0.8723, 0.5515, 0.875, 0.5427, 0.875, 0.7073, 0.5973, 0.2523, 0.4027, 0.2523, 0.4027, 0.2073, 0.5973, 0.2073, 0.3723, 0.5515, 0.1277, 0.5515, 0.1273, 0.5, 0.3727, 0.5, 0.8723, 0.5515, 0.6277, 0.5515, 0.6273, 0.5, 0.8727, 0.5, 0.5973, 0.5418, 0.4027, 0.5418, 0.4027, 0.4977, 0.5973, 0.4977, 0.3723, 0.6985, 0.3723, 0.5515, 0.4027, 0.5418, 0.4027, 0.7082, 0.6277, 0.5515, 0.6277, 0.6985, 0.5973, 0.7082, 0.5973, 0.5418, 0.5973, 0.7522, 0.4027, 0.7522, 0.4027, 0.7082, 0.5973, 0.7082, 0.1276, 0.6985, 0.3723, 0.6985, 0.3728, 0.75, 0.1272, 0.75, 0.6277, 0.6985, 0.8724, 0.6985, 0.8728, 0.75, 0.6272, 0.75, 0.1277, 0.5515, 0.3723, 0.5515, 0.3723, 0.6985, 0.1276, 0.6985, 0.4027, 0.7522, 0.4027, 0.9978, 0.5973, 0.9978, 0.5973, 0.7522, 0.4027, 0.5418, 0.4027, 0.7082, 0.5973, 0.7082, 0.5973, 0.5418, 0.6277, 0.5515, 0.6277, 0.6985, 0.8724, 0.6985, 0.8723, 0.5515, 0.4027, 0.04272, 0.4027, 0.2073, 0.5973, 0.2073, 0.5973, 0.04272, 0.4027, 0.2523, 0.4027, 0.4977, 0.5973, 0.4977, 0.5973, 0.2523, 0.1276, 0.6985, 0.125, 0.7073, 0.1272, 0.75, 0.5973, 0.9978, 0.5973, 1.0, 0.625, 0.9959, 0.1277, 0.5515, 0.1273, 0.5, 0.125, 0.5427, 0.8723, 0.5515, 0.875, 0.5427, 0.8727, 0.5, 0.3723, 0.6985, 0.3728, 0.75, 0.375, 0.7082, 0.6277, 0.6985, 0.625, 0.7082, 0.6272, 0.75, 0.3723, 0.5515, 0.375, 0.5418, 0.3727, 0.5, 0.6277, 0.5515, 0.6273, 0.5, 0.625, 0.5418, 0.1277, 0.5515, 0.125, 0.5427, 0.125, 0.7073, 0.1276, 0.6985, 0.4027, 0.9978, 0.4027, 1.0, 0.5973, 1.0, 0.5973, 0.9978, 0.8724, 0.6985, 0.875, 0.7073, 0.875, 0.5427, 0.8723, 0.5515, 0.5973, 0.2523, 0.5973, 0.2073, 0.4027, 0.2073, 0.4027, 0.2523, 0.3723, 0.5515, 0.3727, 0.5, 0.1273, 0.5, 0.1277, 0.5515, 0.8723, 0.5515, 0.8727, 0.5, 0.6273, 0.5, 0.6277, 0.5515, 0.5973, 0.5418, 0.5973, 0.4977, 0.4027, 0.4977, 0.4027, 0.5418, 0.3723, 0.6985, 0.4027, 0.7082, 0.4027, 0.5418, 0.3723, 0.5515, 0.6277, 0.5515, 0.5973, 0.5418, 0.5973, 0.7082, 0.6277, 0.6985, 0.5973, 0.7522, 0.5973, 0.7082, 0.4027, 0.7082, 0.4027, 0.7522, 0.1276, 0.6985, 0.1272, 0.75, 0.3728, 0.75, 0.3723, 0.6985, 0.6277, 0.6985, 0.6272, 0.75, 0.8728, 0.75, 0.8724, 0.6985, 0.1277, 0.5515, 0.1276, 0.6985, 0.3723, 0.6985, 0.3723, 0.5515])
me_cube_010.use_remesh_preserve_volume = False
me_cube_010.use_remesh_preserve_attributes = False
me_cube_010.use_mirror_vertex_groups = False
me_cube_010.update()

# ---- objects
ob_cube_000 = bpy.data.objects.new('Cube.000', me_cube_024)
ob_cube_013 = bpy.data.objects.new('Cube.013', me_cube_025)
ob_cube_014 = bpy.data.objects.new('Cube.014', me_cube_026)
ob_cube_015 = bpy.data.objects.new('Cube.015', me_cube_027)
ob_cube_016 = bpy.data.objects.new('Cube.016', me_cube_028)
ob_cube_017 = bpy.data.objects.new('Cube.017', me_cube_029)
ob_cube_018 = bpy.data.objects.new('Cube.018', me_cube_030)
ob_cube_019 = bpy.data.objects.new('Cube.019', me_cube_031)
ob_cube_020 = bpy.data.objects.new('Cube.020', me_cube_032)
ob_cube_021 = bpy.data.objects.new('Cube.021', me_cube_033)
ob_cube_022 = bpy.data.objects.new('Cube.022', me_cube_034)
ob_cube_023 = bpy.data.objects.new('Cube.023', me_cube_035)
ob_cube_009 = bpy.data.objects.new('Cube.009', me_cube_010)

# ---- transforms, parenting, visibility, modifiers, constraints
ob_cube_000.location = (-0.186, 0.2223, 0.5001)
ob_cube_000.lineart.crease_threshold = 0.0
_m = ob_cube_000.modifiers.new('Bevel', 'BEVEL')
_m.width = 0.004
_m.width_pct = 0.004
_m.limit_method = 'NONE'
_m.spread = 0.0
ob_cube_013.location = (0.0, 0.0, 0.0)
ob_cube_013.lineart.crease_threshold = 0.0
_m = ob_cube_013.modifiers.new('Bevel', 'BEVEL')
_m.width = 0.004
_m.width_pct = 0.004
_m.limit_method = 'NONE'
_m.spread = 0.0
ob_cube_014.location = (-0.1946, -0.2056, 0.2303)
ob_cube_014.lineart.crease_threshold = 0.0
_m = ob_cube_014.modifiers.new('Bevel', 'BEVEL')
_m.width = 0.004
_m.width_pct = 0.004
_m.limit_method = 'NONE'
_m.spread = 0.0
ob_cube_015.location = (-0.00269, 0.0, 0.0)
ob_cube_015.lineart.crease_threshold = 0.0
_m = ob_cube_015.modifiers.new('Bevel', 'BEVEL')
_m.width = 0.004
_m.width_pct = 0.004
_m.limit_method = 'NONE'
_m.spread = 0.0
ob_cube_016.location = (0.0, 0.0, 0.0)
ob_cube_016.lineart.crease_threshold = 0.0
_m = ob_cube_016.modifiers.new('Bevel', 'BEVEL')
_m.width = 0.004
_m.width_pct = 0.004
_m.limit_method = 'NONE'
_m.profile = 0.5571
_m.spread = 0.0
ob_cube_017.location = (0.0, -0.2053, -0.4418)
ob_cube_017.lineart.crease_threshold = 0.0
_m = ob_cube_017.modifiers.new('Bevel', 'BEVEL')
_m.width = 0.004
_m.width_pct = 0.004
_m.limit_method = 'NONE'
_m.profile = 0.5571
_m.spread = 0.0
ob_cube_018.location = (0.0, 0.2151, -0.4418)
ob_cube_018.lineart.crease_threshold = 0.0
_m = ob_cube_018.modifiers.new('Bevel', 'BEVEL')
_m.width = 0.004
_m.width_pct = 0.004
_m.limit_method = 'NONE'
_m.profile = 0.5571
_m.spread = 0.0
ob_cube_019.location = (4.454e-09, 0.2642, 0.8657)
ob_cube_019.lineart.crease_threshold = 0.0
_m = ob_cube_019.modifiers.new('Bevel', 'BEVEL')
_m.width = 0.004
_m.width_pct = 0.004
_m.limit_method = 'NONE'
_m.profile = 0.5571
_m.spread = 0.0
ob_cube_020.location = (0.1891, 0.008611, -0.4418)
ob_cube_020.lineart.crease_threshold = 0.0
_m = ob_cube_020.modifiers.new('Bevel', 'BEVEL')
_m.width = 0.004
_m.width_pct = 0.004
_m.limit_method = 'NONE'
_m.profile = 0.5571
_m.spread = 0.0
ob_cube_021.location = (-0.1903, 0.008611, -0.4418)
ob_cube_021.lineart.crease_threshold = 0.0
_m = ob_cube_021.modifiers.new('Bevel', 'BEVEL')
_m.width = 0.004
_m.width_pct = 0.004
_m.limit_method = 'NONE'
_m.profile = 0.5571
_m.spread = 0.0
ob_cube_022.location = (0.1926, 0.01754, 0.1349)
ob_cube_022.lineart.crease_threshold = 0.0
_m = ob_cube_022.modifiers.new('Bevel', 'BEVEL')
_m.width = 0.004
_m.width_pct = 0.004
_m.limit_method = 'NONE'
_m.profile = 0.5571
_m.spread = 0.0
ob_cube_023.location = (-0.1905, 0.01754, 0.1349)
ob_cube_023.lineart.crease_threshold = 0.0
_m = ob_cube_023.modifiers.new('Bevel', 'BEVEL')
_m.width = 0.004
_m.width_pct = 0.004
_m.limit_method = 'NONE'
_m.profile = 0.5571
_m.spread = 0.0
ob_cube_009.location = (0.1891, 0.008611, -0.4418)
ob_cube_009.lineart.crease_threshold = 0.0

# ---- collection membership
col_collection_2.objects.link(ob_cube_000)
col_collection_2.objects.link(ob_cube_013)
col_collection_2.objects.link(ob_cube_014)
col_collection_2.objects.link(ob_cube_015)
col_collection_2.objects.link(ob_cube_016)
col_collection_2.objects.link(ob_cube_017)
col_collection_2.objects.link(ob_cube_018)
col_collection_2.objects.link(ob_cube_019)
col_collection_2.objects.link(ob_cube_020)
col_collection_2.objects.link(ob_cube_021)
col_collection_2.objects.link(ob_cube_022)
col_collection_2.objects.link(ob_cube_023)
col_collection_2_001.objects.link(ob_cube_009)

# ---- scene / render settings (as saved in the file)
scene.frame_start = 1; scene.frame_end = 250; scene.frame_set(1)
scene.render.engine = 'BLENDER_EEVEE_NEXT'
scene.render.motion_blur_shutter = 1.0
scene.cycles.use_denoising = False
scene.cycles.samples = 128
scene.cycles.sampling_pattern = 'TABULATED_SOBOL'
scene.cycles.use_adaptive_sampling = False
scene.cycles.use_light_tree = False
scene.view_settings.view_transform = 'Filmic'
bpy.context.view_layer.update()

# ---- added for rendering (the .blend has no active camera and no usable light): camera, sun
cam_auto = bpy.data.cameras.new('AutoCamera')
cam_auto.lens = 50.0
cam_auto.sensor_width = 36.0
cam_auto.clip_end = 1000.0
ob_auto_camera = bpy.data.objects.new('AutoCamera', cam_auto)
scene.collection.objects.link(ob_auto_camera)
ob_auto_camera.location = (1.12803, -1.32211, 1.40256)
ob_auto_camera.rotation_euler = (1.09748, -7.21219e-08, 0.694738)
scene.camera = ob_auto_camera
light_auto_sun = bpy.data.lights.new('AutoSun', 'SUN')
light_auto_sun.energy = 3.0
light_auto_sun.angle = 0.0523599
ob_auto_sun = bpy.data.objects.new('AutoSun', light_auto_sun)
scene.collection.objects.link(ob_auto_sun)
ob_auto_sun.rotation_euler = (0.872665, 0.174533, 0.523599)
bpy.context.view_layer.update()
